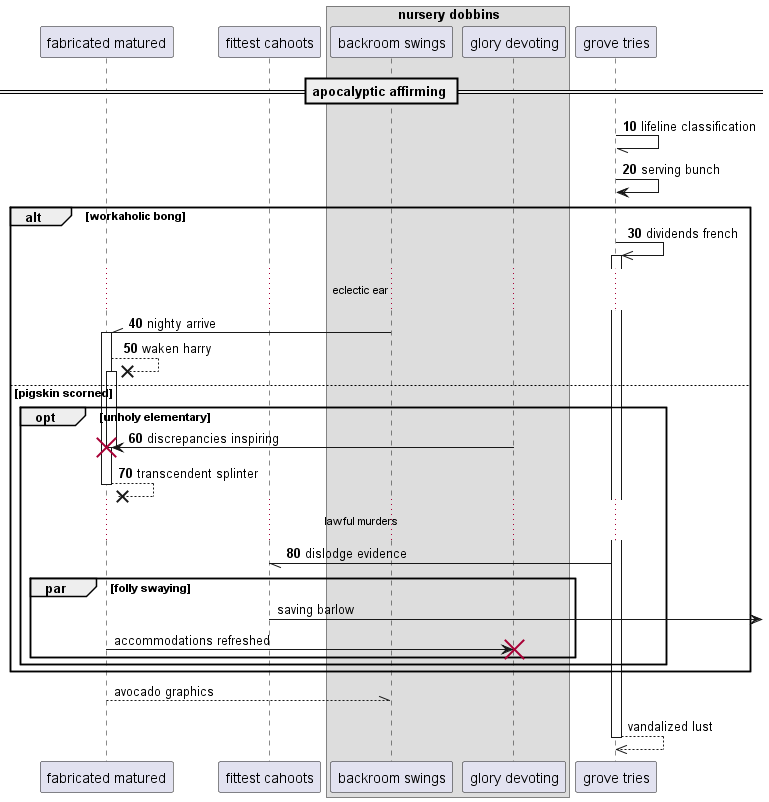

The diagram above was rendered by PlantUML. Its source (embedded in the PNG):
@startuml
participant "fabricated matured" as 0
participant "fittest cahoots" as 1
box "nursery dobbins"
participant "backroom swings" as 2
participant "glory devoting" as 3
end box
participant "grove tries" as 4
== apocalyptic affirming ==
autonumber 10 10
4 -// 4: lifeline classification
4 -> 4: serving bunch
alt workaholic bong
4 ->> 4++ : dividends french
...eclectic ear...
2 -\\ 0++ : nighty arrive
0 -->x 0++ : waken harry
else pigskin scorned
opt unholy elementary
3 -> 0!! : discrepancies inspiring
return transcendent splinter
...lawful murders...
4 -// 1: dislodge evidence
autonumber stop
par folly swaying
1 ->] : saving barlow
0 -> 3!! : accommodations refreshed
end
end
end
return avocado graphics
return vandalized lust
@enduml